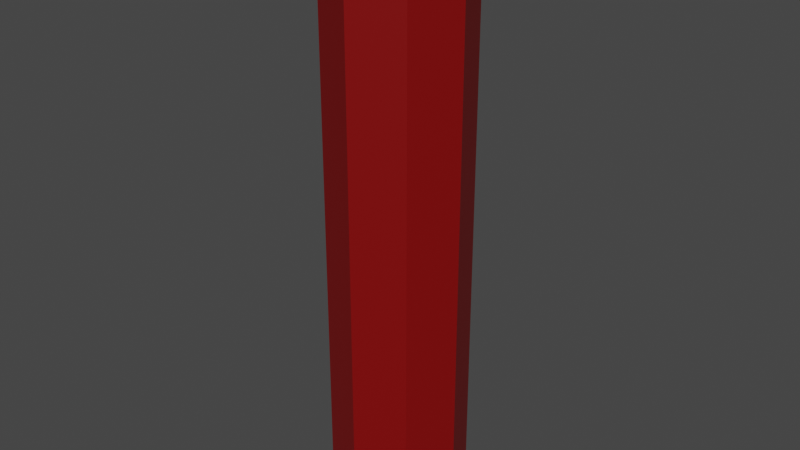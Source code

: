 # Source: battery.blend  (saved by Blender 3.3.6; exported with 4.5.12 LTS)
import bpy
from mathutils import Matrix  # noqa: F401  (used for matrix-valued properties, if any)

bpy.ops.wm.read_factory_settings(use_empty=True)
scene = bpy.context.scene
scene.name = 'Scene'

# ---- collections
col_collection = bpy.data.collections.new('Collection'); scene.collection.children.link(col_collection)

# ---- materials (node trees are filled in below, after node groups)
mat_material_001 = bpy.data.materials.new('Material.001')
mat_material_001.use_transparent_shadow = False

# ---- material node trees
mat_material_001.use_nodes = True; mat_material_001.node_tree.nodes.clear()
_N = mat_material_001.node_tree.nodes; _L = mat_material_001.node_tree.links
n0 = _N.new('ShaderNodeBsdfPrincipled'); n0.name = 'Principled BSDF'; n0.location = (10, 300)
n0.distribution = 'GGX'
n0.subsurface_method = 'RANDOM_WALK_SKIN'
n0.inputs[0].default_value = (0.211, 0.0, 0.0, 1.0)
n0.inputs[3].default_value = 1.45
n0.inputs[27].default_value = (0.0, 0.0, 0.0, 1.0)
n0.inputs[28].default_value = 1.0
n1 = _N.new('ShaderNodeOutputMaterial'); n1.name = 'Material Output'; n1.location = (300, 300)
_L.new(n0.outputs[0], n1.inputs[0])
n1.is_active_output = True

# ---- world
world_world = bpy.data.worlds.new('World'); scene.world = world_world
world_world.use_nodes = True; world_world.node_tree.nodes.clear()
_N = world_world.node_tree.nodes; _L = world_world.node_tree.links
n0 = _N.new('ShaderNodeOutputWorld'); n0.name = 'World Output'; n0.location = (300, 300)
n1 = _N.new('ShaderNodeBackground'); n1.name = 'Background'; n1.location = (10, 300)
n1.inputs[0].default_value = (0.05088, 0.05088, 0.05088, 1.0)
_L.new(n1.outputs[0], n0.inputs[0])
n0.is_active_output = True
world_world.color = (0.05088, 0.05088, 0.05088)
world_world.use_sun_shadow = False
world_world.sun_shadow_jitter_overblur = 0.0

# ---- meshes
me_cylinder_001 = bpy.data.meshes.new('Cylinder.001')
me_cylinder_001.from_pydata([(0.0, 0.8776, -1.0), (0.0, 0.5613, 1.0), (0.6206, 0.6206, -1.0), (0.3969, 0.3969, 1.0), (0.8776, 0.0, -1.0), (0.5613, 0.0, 1.0), (0.6206, -0.6206, -1.0), (0.3969, -0.3969, 1.0), (0.0, -0.8776, -1.0), (0.0, -0.5613, 1.0), (-0.6206, -0.6206, -1.0), (-0.3969, -0.3969, 1.0), (-0.8776, 0.0, -1.0), (-0.5613, 0.0, 1.0), (-0.6206, 0.6206, -1.0), (-0.3969, 0.3969, 1.0), (0.7071, 0.7071, 1.0), (0.0, 1.0, 1.0), (1.0, 0.0, 1.0), (0.7071, -0.7071, 1.0), (0.0, -1.0, 1.0), (-0.7071, -0.7071, 1.0), (-1.0, 0.0, 1.0), (-0.7071, 0.7071, 1.0), (0.3969, 0.3969, 1.052), (0.0, 0.5613, 1.052), (0.5613, 0.0, 1.052), (0.3969, -0.3969, 1.052), (0.0, -0.5613, 1.052), (-0.3969, -0.3969, 1.052), (-0.5613, 0.0, 1.052), (-0.3969, 0.3969, 1.052), (0.0, 1.0, -1.0), (0.7071, 0.7071, -1.0), (1.0, 0.0, -1.0), (0.7071, -0.7071, -1.0), (0.0, -1.0, -1.0), (-0.7071, -0.7071, -1.0), (-1.0, 0.0, -1.0), (-0.7071, 0.7071, -1.0), (0.0, 1.0, -1.0), (0.7071, 0.7071, -1.0), (1.0, 0.0, -1.0), (0.7071, -0.7071, -1.0), (0.0, -1.0, -1.0), (-0.7071, -0.7071, -1.0), (-1.0, 0.0, -1.0), (-0.7071, 0.7071, -1.0), (0.0, 0.2517, -0.9774), (0.178, 0.178, -0.9774), (0.2517, 0.0, -0.9774), (0.178, -0.178, -0.9774), (0.0, -0.2517, -0.9774), (-0.178, -0.178, -0.9774), (-0.2517, 0.0, -0.9774), (-0.178, 0.178, -0.9774), (0.0, 0.8776, -0.9774), (0.6206, 0.6206, -0.9774), (0.8776, 0.0, -0.9774), (0.6206, -0.6206, -0.9774), (0.0, -0.8776, -0.9774), (-0.6206, -0.6206, -0.9774), (-0.8776, 0.0, -0.9774), (-0.6206, 0.6206, -0.9774), (0.0, 0.8776, -0.9774), (0.6206, 0.6206, -0.9774), (0.8776, 0.0, -0.9774), (0.6206, -0.6206, -0.9774), (0.0, -0.8776, -0.9774), (-0.6206, -0.6206, -0.9774), (-0.8776, 0.0, -0.9774), (-0.6206, 0.6206, -0.9774), (0.0, 0.8776, -0.9774), (0.6206, 0.6206, -0.9774), (0.8776, 0.0, -0.9774), (0.6206, -0.6206, -0.9774), (0.0, -0.8776, -0.9774), (-0.6206, -0.6206, -0.9774), (-0.8776, 0.0, -0.9774), (-0.6206, 0.6206, -0.9774), (0.0, 0.2517, -1.0), (0.178, 0.178, -1.0), (0.2517, 0.0, -1.0), (0.178, -0.178, -1.0), (0.0, -0.2517, -1.0), (-0.178, -0.178, -1.0), (-0.2517, 0.0, -1.0), (-0.178, 0.178, -1.0)], [], [(32, 17, 16, 33), (33, 16, 18, 34), (34, 18, 19, 35), (35, 19, 20, 36), (36, 20, 21, 37), (37, 21, 22, 38), (9, 7, 27, 28), (38, 22, 23, 39), (39, 23, 17, 32), (12, 14, 63, 62), (1, 3, 16, 17), (3, 5, 18, 16), (5, 7, 19, 18), (7, 9, 20, 19), (9, 11, 21, 20), (11, 13, 22, 21), (13, 15, 23, 22), (15, 1, 17, 23), (24, 25, 31, 30, 29, 28, 27, 26), (5, 3, 24, 26), (15, 13, 30, 31), (11, 9, 28, 29), (7, 5, 26, 27), (3, 1, 25, 24), (1, 15, 31, 25), (13, 11, 29, 30), (41, 40, 32, 33), (42, 41, 33, 34), (43, 42, 34, 35), (44, 43, 35, 36), (45, 44, 36, 37), (46, 45, 37, 38), (47, 46, 38, 39), (40, 47, 39, 32), (2, 0, 40, 41), (4, 2, 41, 42), (6, 4, 42, 43), (8, 6, 43, 44), (10, 8, 44, 45), (12, 10, 45, 46), (14, 12, 46, 47), (0, 14, 47, 40), (49, 50, 82, 81), (8, 10, 61, 60), (4, 6, 59, 58), (0, 2, 57, 56), (14, 0, 56, 63), (10, 12, 62, 61), (6, 8, 60, 59), (2, 4, 58, 57), (65, 64, 56, 57), (66, 65, 57, 58), (67, 66, 58, 59), (68, 67, 59, 60), (69, 68, 60, 61), (70, 69, 61, 62), (71, 70, 62, 63), (64, 71, 63, 56), (73, 72, 64, 65), (74, 73, 65, 66), (75, 74, 66, 67), (76, 75, 67, 68), (77, 76, 68, 69), (78, 77, 69, 70), (79, 78, 70, 71), (72, 79, 71, 64), (49, 48, 72, 73), (50, 49, 73, 74), (51, 50, 74, 75), (52, 51, 75, 76), (53, 52, 76, 77), (54, 53, 77, 78), (55, 54, 78, 79), (48, 55, 79, 72), (80, 81, 82, 83, 84, 85, 86, 87), (54, 55, 87, 86), (52, 53, 85, 84), (50, 51, 83, 82), (48, 49, 81, 80), (55, 48, 80, 87), (53, 54, 86, 85), (51, 52, 84, 83)])
_uv = me_cylinder_001.uv_layers.new(name='UVMap')
_uv.uv.foreach_set('vector', [1.0, 0.5, 1.0, 1.0, 0.875, 1.0, 0.875, 0.5, 0.875, 0.5, 0.875, 1.0, 0.75, 1.0, 0.75, 0.5, 0.75, 0.5, 0.75, 1.0, 0.625, 1.0, 0.625, 0.5, 0.625, 0.5, 0.625, 1.0, 0.5, 1.0, 0.5, 0.5, 0.5, 0.5, 0.5, 1.0, 0.375, 1.0, 0.375, 0.5, 0.375, 0.5, 0.375, 1.0, 0.25, 1.0, 0.25, 0.5, 0.25, 0.1153, 0.3453, 0.1547, 0.3453, 0.1547, 0.25, 0.1153, 0.25, 0.5, 0.25, 1.0, 0.125, 1.0, 0.125, 0.5, 0.125, 0.5, 0.125, 1.0, 0.0, 1.0, 0.0, 0.5, 0.5394, 0.25, 0.6011, 0.3989, 0.6011, 0.3989, 0.5394, 0.25, 0.25, 0.3847, 0.3453, 0.3453, 0.4197, 0.4197, 0.25, 0.49, 0.3453, 0.3453, 0.3847, 0.25, 0.49, 0.25, 0.4197, 0.4197, 0.3847, 0.25, 0.3453, 0.1547, 0.4197, 0.08029, 0.49, 0.25, 0.3453, 0.1547, 0.25, 0.1153, 0.25, 0.01, 0.4197, 0.08029, 0.25, 0.1153, 0.1547, 0.1547, 0.08029, 0.08029, 0.25, 0.01, 0.1547, 0.1547, 0.1153, 0.25, 0.01, 0.25, 0.08029, 0.08029, 0.1153, 0.25, 0.1547, 0.3453, 0.08029, 0.4197, 0.01, 0.25, 0.1547, 0.3453, 0.25, 0.3847, 0.25, 0.49, 0.08029, 0.4197, 0.3453, 0.3453, 0.25, 0.3847, 0.1547, 0.3453, 0.1153, 0.25, 0.1547, 0.1547, 0.25, 0.1153, 0.3453, 0.1547, 0.3847, 0.25, 0.3847, 0.25, 0.3453, 0.3453, 0.3453, 0.3453, 0.3847, 0.25, 0.1547, 0.3453, 0.1153, 0.25, 0.1153, 0.25, 0.1547, 0.3453, 0.1547, 0.1547, 0.25, 0.1153, 0.25, 0.1153, 0.1547, 0.1547, 0.3453, 0.1547, 0.3847, 0.25, 0.3847, 0.25, 0.3453, 0.1547, 0.3453, 0.3453, 0.25, 0.3847, 0.25, 0.3847, 0.3453, 0.3453, 0.25, 0.3847, 0.1547, 0.3453, 0.1547, 0.3453, 0.25, 0.3847, 0.1153, 0.25, 0.1547, 0.1547, 0.1547, 0.1547, 0.1153, 0.25, 0.9197, 0.4197, 0.75, 0.49, 0.75, 0.49, 0.9197, 0.4197, 0.99, 0.25, 0.9197, 0.4197, 0.9197, 0.4197, 0.99, 0.25, 0.9197, 0.08029, 0.99, 0.25, 0.99, 0.25, 0.9197, 0.08029, 0.75, 0.01, 0.9197, 0.08029, 0.9197, 0.08029, 0.75, 0.01, 0.5803, 0.08029, 0.75, 0.01, 0.75, 0.01, 0.5803, 0.08029, 0.51, 0.25, 0.5803, 0.08029, 0.5803, 0.08029, 0.51, 0.25, 0.5803, 0.4197, 0.51, 0.25, 0.51, 0.25, 0.5803, 0.4197, 0.75, 0.49, 0.5803, 0.4197, 0.5803, 0.4197, 0.75, 0.49, 0.8989, 0.3989, 0.75, 0.4606, 0.75, 0.49, 0.9197, 0.4197, 0.9606, 0.25, 0.8989, 0.3989, 0.9197, 0.4197, 0.99, 0.25, 0.8989, 0.1011, 0.9606, 0.25, 0.99, 0.25, 0.9197, 0.08029, 0.75, 0.03937, 0.8989, 0.1011, 0.9197, 0.08029, 0.75, 0.01, 0.6011, 0.1011, 0.75, 0.03937, 0.75, 0.01, 0.5803, 0.08029, 0.5394, 0.25, 0.6011, 0.1011, 0.5803, 0.08029, 0.51, 0.25, 0.6011, 0.3989, 0.5394, 0.25, 0.51, 0.25, 0.5803, 0.4197, 0.75, 0.4606, 0.6011, 0.3989, 0.5803, 0.4197, 0.75, 0.49, 0.7927, 0.2927, 0.8104, 0.25, 0.8104, 0.25, 0.7927, 0.2927, 0.75, 0.03937, 0.6011, 0.1011, 0.6011, 0.1011, 0.75, 0.03937, 0.9606, 0.25, 0.8989, 0.1011, 0.8989, 0.1011, 0.9606, 0.25, 0.75, 0.4606, 0.8989, 0.3989, 0.8989, 0.3989, 0.75, 0.4606, 0.6011, 0.3989, 0.75, 0.4606, 0.75, 0.4606, 0.6011, 0.3989, 0.6011, 0.1011, 0.5394, 0.25, 0.5394, 0.25, 0.6011, 0.1011, 0.8989, 0.1011, 0.75, 0.03937, 0.75, 0.03937, 0.8989, 0.1011, 0.8989, 0.3989, 0.9606, 0.25, 0.9606, 0.25, 0.8989, 0.3989, 0.8989, 0.3989, 0.75, 0.4606, 0.75, 0.4606, 0.8989, 0.3989, 0.9606, 0.25, 0.8989, 0.3989, 0.8989, 0.3989, 0.9606, 0.25, 0.8989, 0.1011, 0.9606, 0.25, 0.9606, 0.25, 0.8989, 0.1011, 0.75, 0.03937, 0.8989, 0.1011, 0.8989, 0.1011, 0.75, 0.03937, 0.6011, 0.1011, 0.75, 0.03937, 0.75, 0.03937, 0.6011, 0.1011, 0.5394, 0.25, 0.6011, 0.1011, 0.6011, 0.1011, 0.5394, 0.25, 0.6011, 0.3989, 0.5394, 0.25, 0.5394, 0.25, 0.6011, 0.3989, 0.75, 0.4606, 0.6011, 0.3989, 0.6011, 0.3989, 0.75, 0.4606, 0.8989, 0.3989, 0.75, 0.4606, 0.75, 0.4606, 0.8989, 0.3989, 0.9606, 0.25, 0.8989, 0.3989, 0.8989, 0.3989, 0.9606, 0.25, 0.8989, 0.1011, 0.9606, 0.25, 0.9606, 0.25, 0.8989, 0.1011, 0.75, 0.03937, 0.8989, 0.1011, 0.8989, 0.1011, 0.75, 0.03937, 0.6011, 0.1011, 0.75, 0.03937, 0.75, 0.03937, 0.6011, 0.1011, 0.5394, 0.25, 0.6011, 0.1011, 0.6011, 0.1011, 0.5394, 0.25, 0.6011, 0.3989, 0.5394, 0.25, 0.5394, 0.25, 0.6011, 0.3989, 0.75, 0.4606, 0.6011, 0.3989, 0.6011, 0.3989, 0.75, 0.4606, 0.7927, 0.2927, 0.75, 0.3104, 0.75, 0.4606, 0.8989, 0.3989, 0.8104, 0.25, 0.7927, 0.2927, 0.8989, 0.3989, 0.9606, 0.25, 0.7927, 0.2073, 0.8104, 0.25, 0.9606, 0.25, 0.8989, 0.1011, 0.75, 0.1896, 0.7927, 0.2073, 0.8989, 0.1011, 0.75, 0.03937, 0.7073, 0.2073, 0.75, 0.1896, 0.75, 0.03937, 0.6011, 0.1011, 0.6896, 0.25, 0.7073, 0.2073, 0.6011, 0.1011, 0.5394, 0.25, 0.7073, 0.2927, 0.6896, 0.25, 0.5394, 0.25, 0.6011, 0.3989, 0.75, 0.3104, 0.7073, 0.2927, 0.6011, 0.3989, 0.75, 0.4606, 0.75, 0.3104, 0.7927, 0.2927, 0.8104, 0.25, 0.7927, 0.2073, 0.75, 0.1896, 0.7073, 0.2073, 0.6896, 0.25, 0.7073, 0.2927, 0.6896, 0.25, 0.7073, 0.2927, 0.7073, 0.2927, 0.6896, 0.25, 0.75, 0.1896, 0.7073, 0.2073, 0.7073, 0.2073, 0.75, 0.1896, 0.8104, 0.25, 0.7927, 0.2073, 0.7927, 0.2073, 0.8104, 0.25, 0.75, 0.3104, 0.7927, 0.2927, 0.7927, 0.2927, 0.75, 0.3104, 0.7073, 0.2927, 0.75, 0.3104, 0.75, 0.3104, 0.7073, 0.2927, 0.7073, 0.2073, 0.6896, 0.25, 0.6896, 0.25, 0.7073, 0.2073, 0.7927, 0.2073, 0.75, 0.1896, 0.75, 0.1896, 0.7927, 0.2073])
me_cylinder_001.materials.append(mat_material_001)
me_cylinder_001.update()

# ---- objects
ob_cylinder = bpy.data.objects.new('Cylinder', me_cylinder_001)

# ---- transforms, parenting, visibility, modifiers, constraints
ob_cylinder.location = (0.0, 0.0, 0.0)
ob_cylinder.scale = (0.8123, 0.8266, 3.486)

# ---- collection membership
col_collection.objects.link(ob_cylinder)

# ---- scene / render settings (as saved in the file)
scene.frame_start = 1; scene.frame_end = 250; scene.frame_set(1)
scene.render.engine = 'BLENDER_EEVEE_NEXT'
scene.cycles.sampling_pattern = 'TABULATED_SOBOL'
scene.cycles.use_light_tree = False
scene.view_settings.view_transform = 'Filmic'
bpy.context.view_layer.update()

# ---- added for rendering (the .blend has no active camera and no usable light): camera, sun
cam_auto = bpy.data.cameras.new('AutoCamera')
cam_auto.lens = 50.0
cam_auto.sensor_width = 36.0
cam_auto.clip_end = 1000.0
ob_auto_camera = bpy.data.objects.new('AutoCamera', cam_auto)
scene.collection.objects.link(ob_auto_camera)
ob_auto_camera.location = (6.95759, -8.34911, 5.65701)
ob_auto_camera.rotation_euler = (1.09748, -7.21219e-08, 0.694738)
scene.camera = ob_auto_camera
light_auto_sun = bpy.data.lights.new('AutoSun', 'SUN')
light_auto_sun.energy = 3.0
light_auto_sun.angle = 0.0523599
ob_auto_sun = bpy.data.objects.new('AutoSun', light_auto_sun)
scene.collection.objects.link(ob_auto_sun)
ob_auto_sun.rotation_euler = (0.872665, 0.174533, 0.523599)
bpy.context.view_layer.update()
